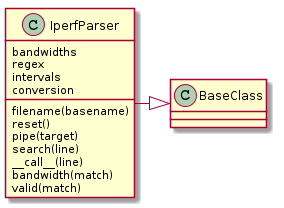

The diagram above was rendered by PlantUML. Its source (embedded in the PNG):
@startuml
IperfParser -|> BaseClass
IperfParser : bandwidths
IperfParser : regex
IperfParser : intervals
IperfParser : conversion
IperfParser : filename(basename)
IperfParser : reset()
IperfParser : pipe(target)
IperfParser : search(line)
IperfParser : __call__(line)
IperfParser : bandwidth(match)
IperfParser : valid(match)

@enduml